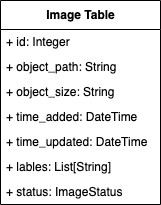

The diagram above was exported from draw.io. Its source (the exported page's mxGraphModel, read from the mxfile embedded in the PNG):
<mxGraphModel dx="1015" dy="576" grid="1" gridSize="10" guides="1" tooltips="1" connect="1" arrows="1" fold="1" page="0" pageScale="1" pageWidth="827" pageHeight="1169" math="0" shadow="0">
  <root>
    <mxCell id="0" />
    <mxCell id="1" parent="0" />
    <mxCell id="1ZPH2c3u5oAEHS1dJTQk-1" value="Image Table" style="swimlane;fontStyle=1;align=center;verticalAlign=middle;childLayout=stackLayout;horizontal=1;startSize=29;horizontalStack=0;resizeParent=1;resizeParentMax=0;resizeLast=0;collapsible=0;marginBottom=0;html=1;" parent="1" vertex="1">
      <mxGeometry x="-360" y="80" width="160" height="204" as="geometry" />
    </mxCell>
    <mxCell id="1ZPH2c3u5oAEHS1dJTQk-3" value="+ id: Integer" style="text;html=1;strokeColor=none;fillColor=none;align=left;verticalAlign=middle;spacingLeft=4;spacingRight=4;overflow=hidden;rotatable=0;points=[[0,0.5],[1,0.5]];portConstraint=eastwest;" parent="1ZPH2c3u5oAEHS1dJTQk-1" vertex="1">
      <mxGeometry y="29" width="160" height="25" as="geometry" />
    </mxCell>
    <mxCell id="1ZPH2c3u5oAEHS1dJTQk-4" value="+ object_path: String" style="text;html=1;strokeColor=none;fillColor=none;align=left;verticalAlign=middle;spacingLeft=4;spacingRight=4;overflow=hidden;rotatable=0;points=[[0,0.5],[1,0.5]];portConstraint=eastwest;" parent="1ZPH2c3u5oAEHS1dJTQk-1" vertex="1">
      <mxGeometry y="54" width="160" height="25" as="geometry" />
    </mxCell>
    <mxCell id="1ZPH2c3u5oAEHS1dJTQk-5" value="+ object_size: String" style="text;html=1;strokeColor=none;fillColor=none;align=left;verticalAlign=middle;spacingLeft=4;spacingRight=4;overflow=hidden;rotatable=0;points=[[0,0.5],[1,0.5]];portConstraint=eastwest;" parent="1ZPH2c3u5oAEHS1dJTQk-1" vertex="1">
      <mxGeometry y="79" width="160" height="25" as="geometry" />
    </mxCell>
    <mxCell id="1ZPH2c3u5oAEHS1dJTQk-6" value="+ time_added: DateTime" style="text;html=1;strokeColor=none;fillColor=none;align=left;verticalAlign=middle;spacingLeft=4;spacingRight=4;overflow=hidden;rotatable=0;points=[[0,0.5],[1,0.5]];portConstraint=eastwest;" parent="1ZPH2c3u5oAEHS1dJTQk-1" vertex="1">
      <mxGeometry y="104" width="160" height="25" as="geometry" />
    </mxCell>
    <mxCell id="1ZPH2c3u5oAEHS1dJTQk-7" value="+ time_updated: DateTime" style="text;html=1;strokeColor=none;fillColor=none;align=left;verticalAlign=middle;spacingLeft=4;spacingRight=4;overflow=hidden;rotatable=0;points=[[0,0.5],[1,0.5]];portConstraint=eastwest;" parent="1ZPH2c3u5oAEHS1dJTQk-1" vertex="1">
      <mxGeometry y="129" width="160" height="25" as="geometry" />
    </mxCell>
    <mxCell id="1ZPH2c3u5oAEHS1dJTQk-8" value="+ lables: List[String]" style="text;html=1;strokeColor=none;fillColor=none;align=left;verticalAlign=middle;spacingLeft=4;spacingRight=4;overflow=hidden;rotatable=0;points=[[0,0.5],[1,0.5]];portConstraint=eastwest;" parent="1ZPH2c3u5oAEHS1dJTQk-1" vertex="1">
      <mxGeometry y="154" width="160" height="25" as="geometry" />
    </mxCell>
    <mxCell id="1ZPH2c3u5oAEHS1dJTQk-9" value="+ status: ImageStatus" style="text;html=1;strokeColor=none;fillColor=none;align=left;verticalAlign=middle;spacingLeft=4;spacingRight=4;overflow=hidden;rotatable=0;points=[[0,0.5],[1,0.5]];portConstraint=eastwest;" parent="1ZPH2c3u5oAEHS1dJTQk-1" vertex="1">
      <mxGeometry y="179" width="160" height="25" as="geometry" />
    </mxCell>
  </root>
</mxGraphModel>